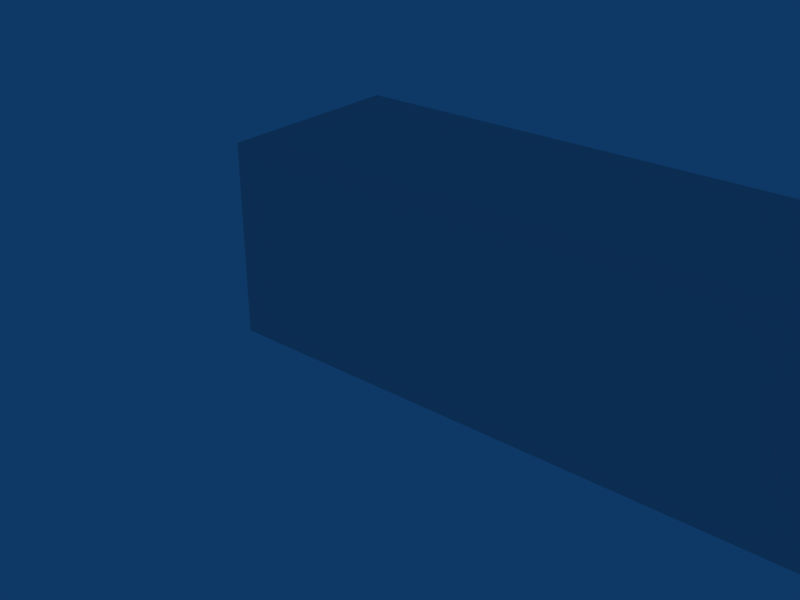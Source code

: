 # Source: bonesCollada3.blend  (saved by Blender 2.48.1; exported with 4.5.12 LTS)
import bpy
from mathutils import Matrix  # noqa: F401  (used for matrix-valued properties, if any)

bpy.ops.wm.read_factory_settings(use_empty=True)
scene = bpy.context.scene
scene.name = 'Scene'

# ---- collections
col_collection_1 = bpy.data.collections.new('Collection 1'); scene.collection.children.link(col_collection_1)

# ---- world
world_world = bpy.data.worlds.new('World'); scene.world = world_world
world_world.color = (0.05656, 0.2208, 0.4)
world_world.use_sun_shadow = False
world_world.sun_shadow_jitter_overblur = 0.0
world_world.cycles.sampling_method = 'MANUAL'
world_world.cycles.sample_map_resolution = 256

# ---- meshes
me_cube = bpy.data.meshes.new('Cube')
me_cube.from_pydata([(3.0, 1.0, -1.0), (3.0, -1.0, -1.0), (-1.192e-07, -1.0, -1.0), (3.576e-07, 1.0, -1.0), (3.0, 1.0, 1.0), (3.0, -1.0, 1.0), (-3.576e-07, -1.0, 1.0), (5.96e-08, 1.0, 1.0), (5.0, 1.0, -1.0), (5.0, 1.0, 1.0), (5.0, -1.0, -1.0), (5.0, -1.0, 1.0), (6.0, -1.0, 1.0), (6.0, -1.0, -1.0), (6.0, 1.0, 1.0), (6.0, 1.0, -1.0)], [], [(0, 1, 2, 3), (4, 7, 6, 5), (1, 5, 6, 2), (2, 6, 7, 3), (4, 0, 3, 7), (0, 4, 9, 8), (5, 1, 10, 11), (4, 5, 11, 9), (1, 0, 8, 10), (10, 8, 15, 13), (9, 11, 12, 14), (11, 10, 13, 12), (8, 9, 14, 15), (15, 14, 12, 13)])
me_cube.use_remesh_preserve_volume = False
me_cube.use_remesh_preserve_attributes = False
me_cube.use_mirror_vertex_groups = False
me_cube.update()
arm_armature_001 = bpy.data.armatures.new('Armature.001')  # bones are not reproduced

# ---- objects
ob_armature = bpy.data.objects.new('Armature', arm_armature_001)
ob_cube = bpy.data.objects.new('Cube', me_cube)

# ---- transforms, parenting, visibility, modifiers, constraints
ob_armature.location = (0.0, 0.0, 0.0)
ob_armature.lock_rotations_4d = False
ob_armature.empty_display_type = 'ARROWS'
ob_armature.lineart.crease_threshold = 0.0
ob_cube.parent = ob_armature
ob_cube.location = (0.0, 0.0, 0.0)
ob_cube.lock_rotations_4d = False
ob_cube.empty_display_type = 'ARROWS'
ob_cube.lineart.crease_threshold = 0.0
_vg = ob_cube.vertex_groups.new(name='first')
_vg.add([0, 1, 2, 3, 4, 5, 6, 7], 1.0, 'REPLACE')
_vg = ob_cube.vertex_groups.new(name='second')
_vg.add([0, 1, 4, 5, 8, 9, 10, 11], 1.0, 'REPLACE')
_vg = ob_cube.vertex_groups.new(name='third')
_vg.add([8, 9, 10, 11, 12, 13, 14, 15], 1.0, 'REPLACE')
_m = ob_cube.modifiers.new('Armature.001', 'ARMATURE')
_m.use_bone_envelopes = True
_m = ob_cube.modifiers.new('Armature', 'ARMATURE')
_m.object = ob_armature
_m.use_bone_envelopes = True

# ---- collection membership
col_collection_1.objects.link(ob_armature)
col_collection_1.objects.link(ob_cube)

# ---- scene / render settings (as saved in the file)
scene.frame_start = 1; scene.frame_end = 250; scene.frame_set(10)
scene.render.engine = 'BLENDER_EEVEE_NEXT'
scene.render.image_settings.file_format = 'JPEG'
scene.render.image_settings.color_mode = 'RGB'
scene.render.image_settings.compression = 90
scene.render.resolution_x = 800
scene.render.resolution_y = 600
scene.render.pixel_aspect_x = 100.0
scene.render.pixel_aspect_y = 100.0
scene.render.fps = 25
scene.render.dither_intensity = 0.0
scene.render.use_compositing = False
scene.render.use_sequencer = False
scene.render.bake_margin = 2
scene.render.bake_bias = 0.0
scene.render.use_stamp_time = False
scene.render.use_stamp_date = False
scene.render.use_stamp_frame = False
scene.render.use_stamp_camera = False
scene.render.use_stamp_scene = False
scene.render.use_stamp_filename = False
scene.render.use_stamp_render_time = False
scene.render.stamp_font_size = 0
scene.cycles.use_denoising = False
scene.cycles.samples = 10
scene.cycles.sampling_pattern = 'TABULATED_SOBOL'
scene.cycles.light_sampling_threshold = 0.0
scene.cycles.use_adaptive_sampling = False
scene.cycles.use_light_tree = False
scene.cycles.blur_glossy = 0.0
scene.cycles.volume_bounces = 1
scene.cycles.pixel_filter_type = 'GAUSSIAN'
scene.cycles.sample_clamp_indirect = 0.0
scene.view_settings.view_transform = 'Raw'
bpy.context.view_layer.update()

# ---- added for rendering (the .blend has no active camera): camera
cam_auto = bpy.data.cameras.new('AutoCamera')
cam_auto.lens = 50.0
cam_auto.sensor_width = 36.0
cam_auto.clip_end = 1000.0
ob_auto_camera = bpy.data.objects.new('AutoCamera', cam_auto)
scene.collection.objects.link(ob_auto_camera)
ob_auto_camera.location = (7.53125, -7.65838, 4.43489)
ob_auto_camera.rotation_euler = (1.09748, -7.21219e-08, 0.694738)
scene.camera = ob_auto_camera
bpy.context.view_layer.update()
